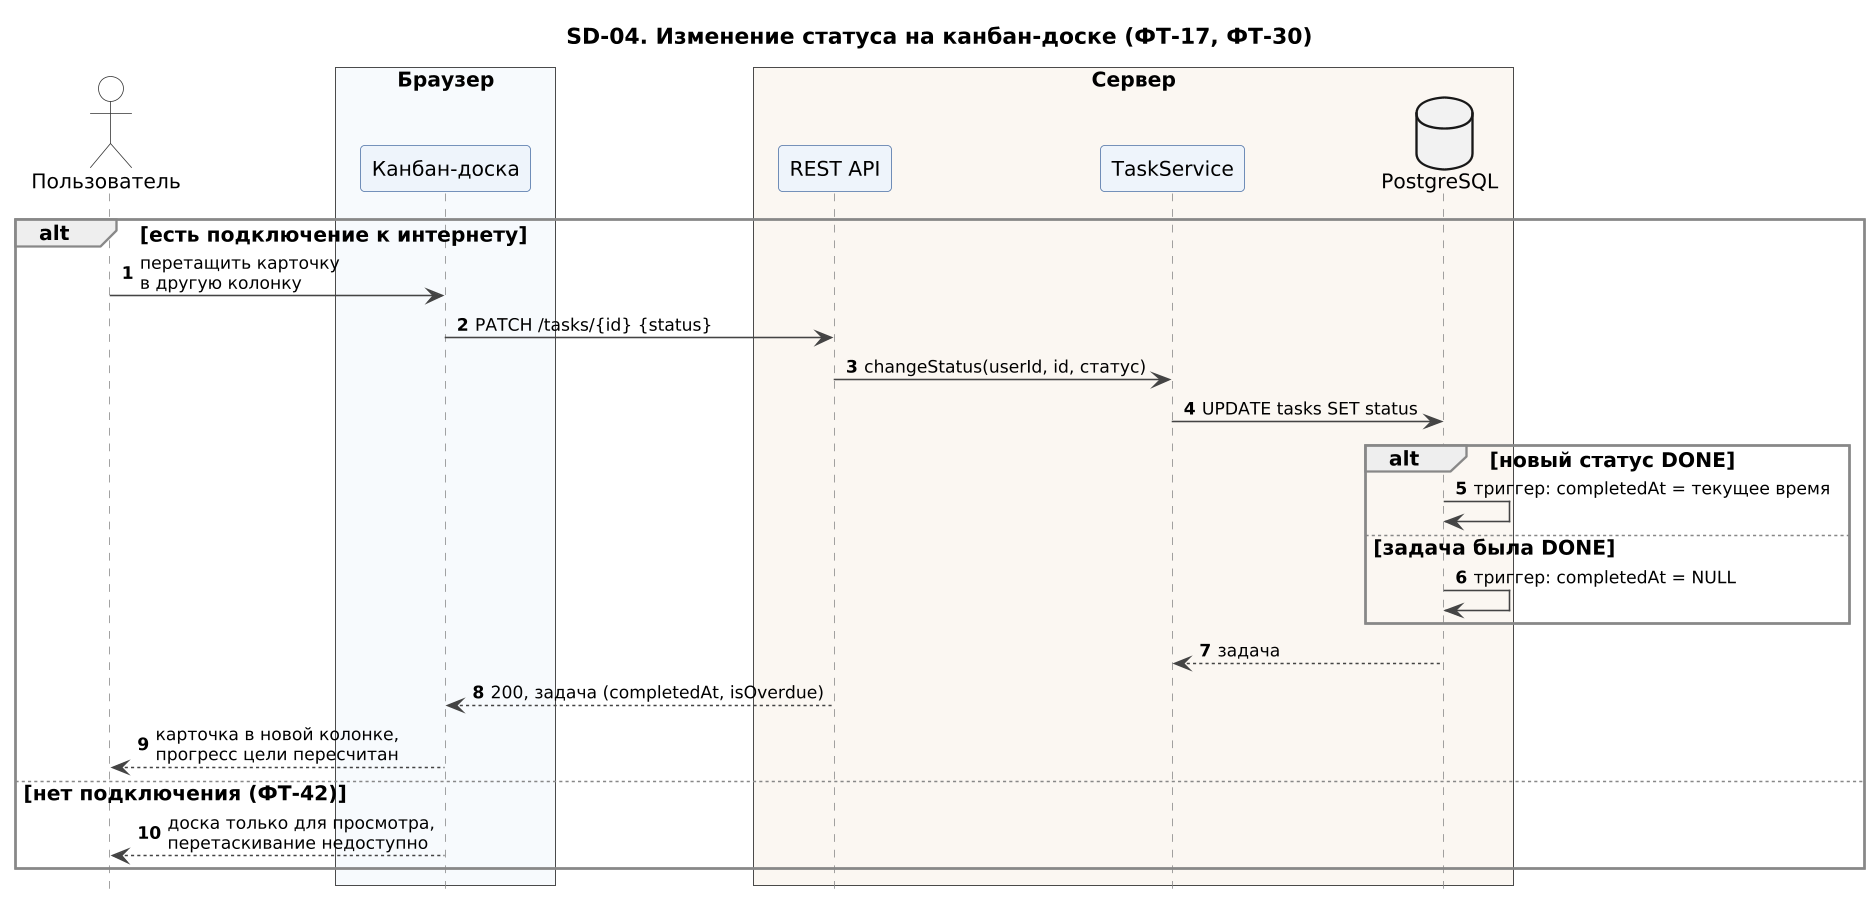

The diagram above was rendered by PlantUML. Its source (embedded in the PNG):
@startuml SD-04_kanban_status
!include seqhead.iuml
title SD-04. Изменение статуса на канбан-доске (ФТ-17, ФТ-30)
actor "Пользователь" as U
box "Браузер" #F7FAFD
participant "Канбан-доска" as UI
end box
box "Сервер" #FBF7F2
participant "REST API" as API
participant "TaskService" as TS
database "PostgreSQL" as DB
end box

alt есть подключение к интернету
  U -> UI : перетащить карточку\nв другую колонку
  UI -> API : PATCH /tasks/{id} {status}
  API -> TS : changeStatus(userId, id, статус)
  TS -> DB : UPDATE tasks SET status
  alt новый статус DONE
    DB -> DB : триггер: completedAt = текущее время
  else задача была DONE
    DB -> DB : триггер: completedAt = NULL
  end
  DB --> TS : задача
  API --> UI : 200, задача (completedAt, isOverdue)
  UI --> U : карточка в новой колонке,\nпрогресс цели пересчитан
else нет подключения (ФТ-42)
  UI --> U : доска только для просмотра,\nперетаскивание недоступно
end
@enduml